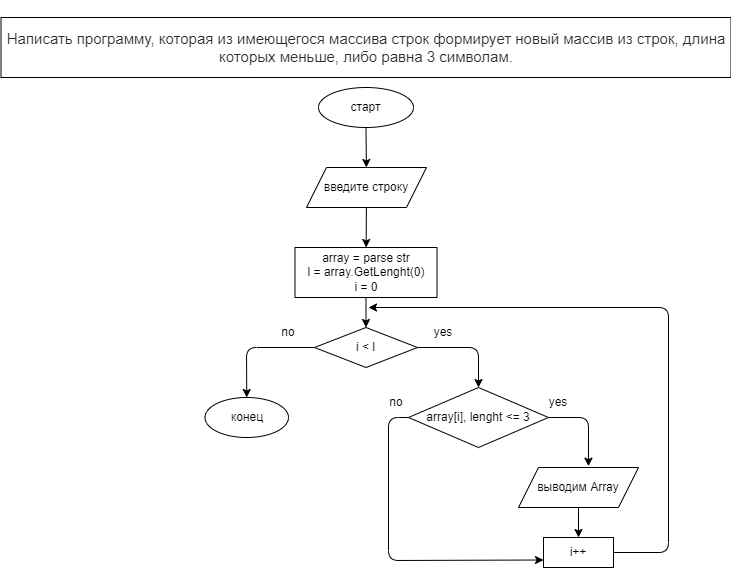

The diagram above was exported from draw.io. Its source (the exported page's mxGraphModel, read from the mxfile embedded in the PNG):
<mxGraphModel dx="727" dy="726" grid="1" gridSize="10" guides="1" tooltips="1" connect="1" arrows="1" fold="1" page="1" pageScale="1" pageWidth="850" pageHeight="1100" math="0" shadow="0">
  <root>
    <mxCell id="0" />
    <mxCell id="1" parent="0" />
    <mxCell id="2" value="&#10;&#10;&lt;span style=&quot;color: rgb(44, 45, 48); font-family: roboto, &amp;quot;san francisco&amp;quot;, &amp;quot;helvetica neue&amp;quot;, helvetica, arial; font-size: 15px; font-style: normal; font-weight: 400; letter-spacing: normal; text-indent: 0px; text-transform: none; word-spacing: 0px; background-color: rgb(255, 255, 255); display: inline; float: none;&quot;&gt;Написать программу, которая из имеющегося массива строк формирует новый массив из строк, длина которых меньше, либо равна 3 символам.&lt;/span&gt;&#10;&#10;" style="rounded=0;whiteSpace=wrap;html=1;" parent="1" vertex="1">
      <mxGeometry x="12.5" y="20" width="730" height="60" as="geometry" />
    </mxCell>
    <mxCell id="5" value="" style="edgeStyle=none;html=1;" parent="1" source="3" target="4" edge="1">
      <mxGeometry relative="1" as="geometry" />
    </mxCell>
    <mxCell id="3" value="старт" style="ellipse;whiteSpace=wrap;html=1;" parent="1" vertex="1">
      <mxGeometry x="330" y="90" width="95" height="40" as="geometry" />
    </mxCell>
    <mxCell id="7" value="" style="edgeStyle=none;html=1;" parent="1" source="4" target="6" edge="1">
      <mxGeometry relative="1" as="geometry" />
    </mxCell>
    <mxCell id="4" value="введите строку" style="shape=parallelogram;perimeter=parallelogramPerimeter;whiteSpace=wrap;html=1;fixedSize=1;" parent="1" vertex="1">
      <mxGeometry x="318" y="170" width="120" height="40" as="geometry" />
    </mxCell>
    <mxCell id="9" value="" style="edgeStyle=none;html=1;" parent="1" source="6" target="8" edge="1">
      <mxGeometry relative="1" as="geometry" />
    </mxCell>
    <mxCell id="6" value="array = parse str&lt;br&gt;l = array.GetLenght(0)&lt;br&gt;i = 0" style="rounded=0;whiteSpace=wrap;html=1;" parent="1" vertex="1">
      <mxGeometry x="306.5" y="250" width="142" height="50" as="geometry" />
    </mxCell>
    <mxCell id="11" style="edgeStyle=none;html=1;entryX=0.5;entryY=0;entryDx=0;entryDy=0;" parent="1" source="8" target="10" edge="1">
      <mxGeometry relative="1" as="geometry">
        <Array as="points">
          <mxPoint x="490" y="350" />
        </Array>
      </mxGeometry>
    </mxCell>
    <mxCell id="14" style="edgeStyle=none;html=1;entryX=0.5;entryY=0;entryDx=0;entryDy=0;" parent="1" source="8" target="13" edge="1">
      <mxGeometry relative="1" as="geometry">
        <Array as="points">
          <mxPoint x="258" y="350" />
        </Array>
      </mxGeometry>
    </mxCell>
    <mxCell id="8" value="i &amp;lt; l" style="rhombus;whiteSpace=wrap;html=1;" parent="1" vertex="1">
      <mxGeometry x="326" y="330" width="103" height="40" as="geometry" />
    </mxCell>
    <mxCell id="17" style="edgeStyle=none;html=1;entryX=0.583;entryY=-0.033;entryDx=0;entryDy=0;entryPerimeter=0;" parent="1" source="10" target="16" edge="1">
      <mxGeometry relative="1" as="geometry">
        <Array as="points">
          <mxPoint x="600" y="420" />
        </Array>
      </mxGeometry>
    </mxCell>
    <mxCell id="21" style="edgeStyle=none;html=1;entryX=0;entryY=0.75;entryDx=0;entryDy=0;" parent="1" source="10" target="19" edge="1">
      <mxGeometry relative="1" as="geometry">
        <Array as="points">
          <mxPoint x="400" y="420" />
          <mxPoint x="400" y="563" />
        </Array>
      </mxGeometry>
    </mxCell>
    <mxCell id="10" value="array[i], lenght &amp;lt;= 3" style="rhombus;whiteSpace=wrap;html=1;" parent="1" vertex="1">
      <mxGeometry x="420" y="390" width="140" height="60" as="geometry" />
    </mxCell>
    <mxCell id="12" value="yes" style="text;html=1;strokeColor=none;fillColor=none;align=center;verticalAlign=middle;whiteSpace=wrap;rounded=0;" parent="1" vertex="1">
      <mxGeometry x="425" y="320" width="60" height="30" as="geometry" />
    </mxCell>
    <mxCell id="13" value="конец" style="ellipse;whiteSpace=wrap;html=1;" parent="1" vertex="1">
      <mxGeometry x="216.5" y="400" width="83.5" height="40" as="geometry" />
    </mxCell>
    <mxCell id="15" value="no" style="text;html=1;strokeColor=none;fillColor=none;align=center;verticalAlign=middle;whiteSpace=wrap;rounded=0;" parent="1" vertex="1">
      <mxGeometry x="270" y="320" width="60" height="30" as="geometry" />
    </mxCell>
    <mxCell id="20" value="" style="edgeStyle=none;html=1;" parent="1" source="16" target="19" edge="1">
      <mxGeometry relative="1" as="geometry" />
    </mxCell>
    <mxCell id="16" value="выводим Array" style="shape=parallelogram;perimeter=parallelogramPerimeter;whiteSpace=wrap;html=1;fixedSize=1;" parent="1" vertex="1">
      <mxGeometry x="530" y="470" width="120" height="40" as="geometry" />
    </mxCell>
    <mxCell id="18" value="yes" style="text;html=1;strokeColor=none;fillColor=none;align=center;verticalAlign=middle;whiteSpace=wrap;rounded=0;" parent="1" vertex="1">
      <mxGeometry x="540" y="390" width="60" height="30" as="geometry" />
    </mxCell>
    <mxCell id="23" style="edgeStyle=none;html=1;" parent="1" source="19" edge="1">
      <mxGeometry relative="1" as="geometry">
        <mxPoint x="380" y="310" as="targetPoint" />
        <Array as="points">
          <mxPoint x="680" y="555" />
          <mxPoint x="680" y="310" />
        </Array>
      </mxGeometry>
    </mxCell>
    <mxCell id="19" value="i++" style="rounded=0;whiteSpace=wrap;html=1;" parent="1" vertex="1">
      <mxGeometry x="555" y="540" width="70" height="30" as="geometry" />
    </mxCell>
    <mxCell id="22" value="no" style="text;html=1;strokeColor=none;fillColor=none;align=center;verticalAlign=middle;whiteSpace=wrap;rounded=0;" parent="1" vertex="1">
      <mxGeometry x="378" y="390" width="60" height="30" as="geometry" />
    </mxCell>
  </root>
</mxGraphModel>